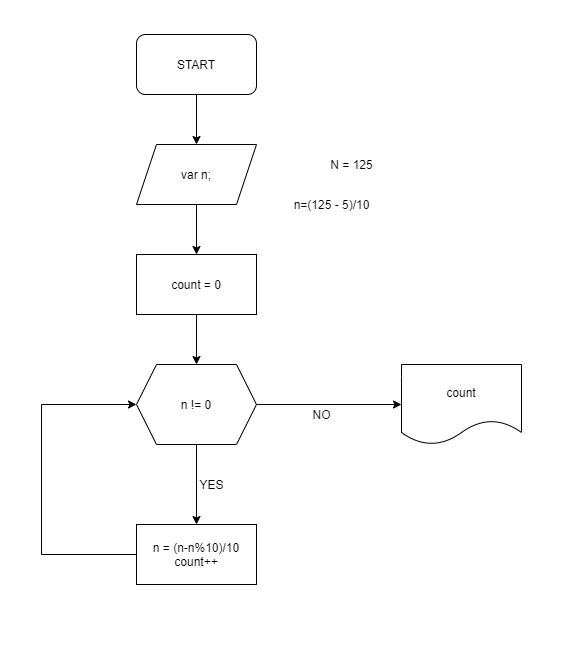

The diagram above was exported from draw.io. Its source (the exported page's mxGraphModel, read from the mxfile embedded in the PNG):
<mxGraphModel dx="981" dy="526" grid="1" gridSize="10" guides="1" tooltips="1" connect="1" arrows="1" fold="1" page="1" pageScale="1" pageWidth="850" pageHeight="1100" math="0" shadow="0">
  <root>
    <mxCell id="7WpJKre9TmA0Xgg8qZNg-0" />
    <mxCell id="7WpJKre9TmA0Xgg8qZNg-1" parent="7WpJKre9TmA0Xgg8qZNg-0" />
    <mxCell id="7WpJKre9TmA0Xgg8qZNg-4" value="" style="edgeStyle=orthogonalEdgeStyle;rounded=0;orthogonalLoop=1;jettySize=auto;html=1;" edge="1" parent="7WpJKre9TmA0Xgg8qZNg-1" source="7WpJKre9TmA0Xgg8qZNg-2" target="7WpJKre9TmA0Xgg8qZNg-3">
      <mxGeometry relative="1" as="geometry" />
    </mxCell>
    <mxCell id="7WpJKre9TmA0Xgg8qZNg-2" value="START" style="rounded=1;whiteSpace=wrap;html=1;" vertex="1" parent="7WpJKre9TmA0Xgg8qZNg-1">
      <mxGeometry x="305" width="120" height="60" as="geometry" />
    </mxCell>
    <mxCell id="7WpJKre9TmA0Xgg8qZNg-6" value="" style="edgeStyle=orthogonalEdgeStyle;rounded=0;orthogonalLoop=1;jettySize=auto;html=1;" edge="1" parent="7WpJKre9TmA0Xgg8qZNg-1" source="7WpJKre9TmA0Xgg8qZNg-3" target="7WpJKre9TmA0Xgg8qZNg-5">
      <mxGeometry relative="1" as="geometry" />
    </mxCell>
    <mxCell id="7WpJKre9TmA0Xgg8qZNg-3" value="var n;" style="shape=parallelogram;perimeter=parallelogramPerimeter;whiteSpace=wrap;html=1;fixedSize=1;" vertex="1" parent="7WpJKre9TmA0Xgg8qZNg-1">
      <mxGeometry x="305" y="110" width="120" height="60" as="geometry" />
    </mxCell>
    <mxCell id="7WpJKre9TmA0Xgg8qZNg-8" style="edgeStyle=orthogonalEdgeStyle;rounded=0;orthogonalLoop=1;jettySize=auto;html=1;" edge="1" parent="7WpJKre9TmA0Xgg8qZNg-1" source="7WpJKre9TmA0Xgg8qZNg-5" target="7WpJKre9TmA0Xgg8qZNg-7">
      <mxGeometry relative="1" as="geometry" />
    </mxCell>
    <mxCell id="7WpJKre9TmA0Xgg8qZNg-5" value="count = 0" style="rounded=0;whiteSpace=wrap;html=1;" vertex="1" parent="7WpJKre9TmA0Xgg8qZNg-1">
      <mxGeometry x="305" y="220" width="120" height="60" as="geometry" />
    </mxCell>
    <mxCell id="7WpJKre9TmA0Xgg8qZNg-10" style="edgeStyle=orthogonalEdgeStyle;rounded=0;orthogonalLoop=1;jettySize=auto;html=1;" edge="1" parent="7WpJKre9TmA0Xgg8qZNg-1" source="7WpJKre9TmA0Xgg8qZNg-7" target="7WpJKre9TmA0Xgg8qZNg-9">
      <mxGeometry relative="1" as="geometry" />
    </mxCell>
    <mxCell id="7WpJKre9TmA0Xgg8qZNg-13" style="edgeStyle=orthogonalEdgeStyle;rounded=0;orthogonalLoop=1;jettySize=auto;html=1;entryX=0.5;entryY=0;entryDx=0;entryDy=0;" edge="1" parent="7WpJKre9TmA0Xgg8qZNg-1" source="7WpJKre9TmA0Xgg8qZNg-7" target="7WpJKre9TmA0Xgg8qZNg-12">
      <mxGeometry relative="1" as="geometry" />
    </mxCell>
    <mxCell id="7WpJKre9TmA0Xgg8qZNg-7" value="n != 0" style="shape=hexagon;perimeter=hexagonPerimeter2;whiteSpace=wrap;html=1;fixedSize=1;" vertex="1" parent="7WpJKre9TmA0Xgg8qZNg-1">
      <mxGeometry x="305" y="330" width="120" height="80" as="geometry" />
    </mxCell>
    <mxCell id="7WpJKre9TmA0Xgg8qZNg-9" value="count" style="shape=document;whiteSpace=wrap;html=1;boundedLbl=1;" vertex="1" parent="7WpJKre9TmA0Xgg8qZNg-1">
      <mxGeometry x="570" y="330" width="120" height="80" as="geometry" />
    </mxCell>
    <mxCell id="7WpJKre9TmA0Xgg8qZNg-11" value="NO" style="text;html=1;align=center;verticalAlign=middle;resizable=0;points=[];autosize=1;strokeColor=none;" vertex="1" parent="7WpJKre9TmA0Xgg8qZNg-1">
      <mxGeometry x="475" y="370" width="30" height="20" as="geometry" />
    </mxCell>
    <mxCell id="7WpJKre9TmA0Xgg8qZNg-14" style="edgeStyle=orthogonalEdgeStyle;rounded=0;orthogonalLoop=1;jettySize=auto;html=1;entryX=0;entryY=0.5;entryDx=0;entryDy=0;" edge="1" parent="7WpJKre9TmA0Xgg8qZNg-1" source="7WpJKre9TmA0Xgg8qZNg-12" target="7WpJKre9TmA0Xgg8qZNg-7">
      <mxGeometry relative="1" as="geometry">
        <Array as="points">
          <mxPoint x="210" y="520" />
          <mxPoint x="210" y="370" />
        </Array>
      </mxGeometry>
    </mxCell>
    <mxCell id="7WpJKre9TmA0Xgg8qZNg-12" value="n = (n-n%10)/10&lt;br&gt;count++" style="rounded=0;whiteSpace=wrap;html=1;" vertex="1" parent="7WpJKre9TmA0Xgg8qZNg-1">
      <mxGeometry x="305" y="490" width="120" height="60" as="geometry" />
    </mxCell>
    <mxCell id="7WpJKre9TmA0Xgg8qZNg-15" value="YES" style="text;html=1;align=center;verticalAlign=middle;resizable=0;points=[];autosize=1;strokeColor=none;" vertex="1" parent="7WpJKre9TmA0Xgg8qZNg-1">
      <mxGeometry x="360" y="440" width="40" height="20" as="geometry" />
    </mxCell>
    <mxCell id="7WpJKre9TmA0Xgg8qZNg-16" value="N = 125" style="text;html=1;align=center;verticalAlign=middle;resizable=0;points=[];autosize=1;strokeColor=none;" vertex="1" parent="7WpJKre9TmA0Xgg8qZNg-1">
      <mxGeometry x="490" y="120" width="60" height="20" as="geometry" />
    </mxCell>
    <mxCell id="7WpJKre9TmA0Xgg8qZNg-17" value="n=(125 - 5)/10" style="text;html=1;align=center;verticalAlign=middle;resizable=0;points=[];autosize=1;strokeColor=none;" vertex="1" parent="7WpJKre9TmA0Xgg8qZNg-1">
      <mxGeometry x="455" y="160" width="90" height="20" as="geometry" />
    </mxCell>
  </root>
</mxGraphModel>